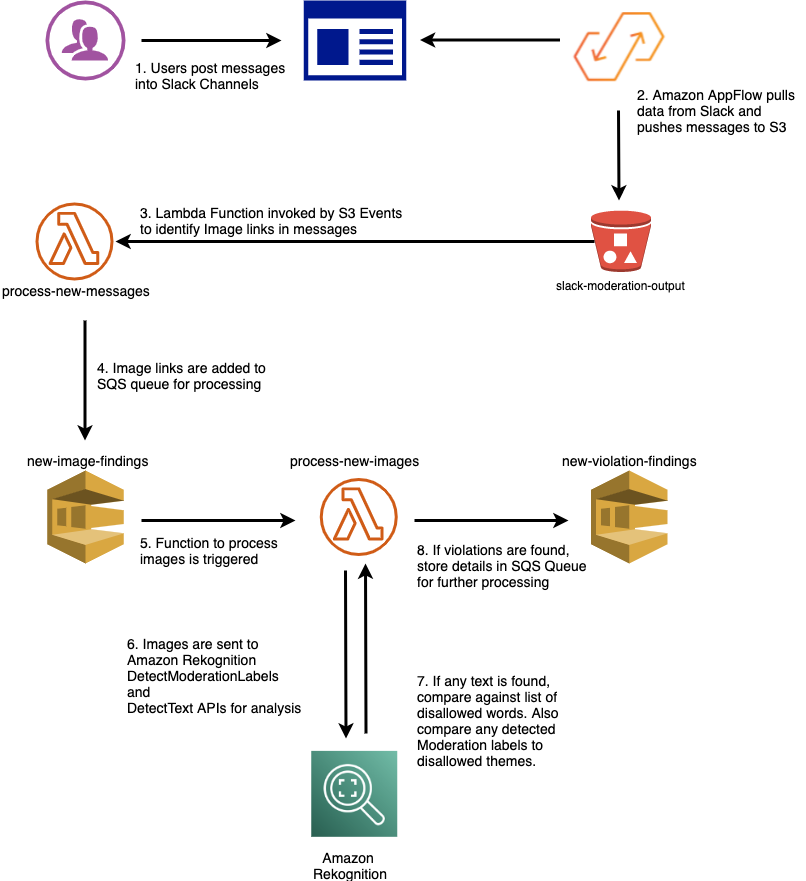

The diagram above was exported from draw.io. Its source (the exported page's mxGraphModel, read from the mxfile embedded in the PNG):
<mxGraphModel dx="1313" dy="565" grid="1" gridSize="10" guides="1" tooltips="1" connect="1" arrows="1" fold="1" page="1" pageScale="1" pageWidth="850" pageHeight="1100" math="0" shadow="0">
  <root>
    <mxCell id="0" />
    <mxCell id="1" parent="0" />
    <mxCell id="Ravz6osSrFXRBa-BCY1K-2" value="" style="shape=image;verticalLabelPosition=bottom;labelBackgroundColor=#ffffff;verticalAlign=top;aspect=fixed;imageAspect=0;image=data:image/png,(base64 omitted: 8648 chars);" parent="1" vertex="1">
      <mxGeometry x="564.5" y="50" width="118" height="95" as="geometry" />
    </mxCell>
    <mxCell id="Ravz6osSrFXRBa-BCY1K-5" value="slack-moderation-output" style="outlineConnect=0;dashed=0;verticalLabelPosition=bottom;verticalAlign=top;align=center;html=1;shape=mxgraph.aws3.bucket_with_objects;fillColor=#E05243;gradientColor=none;" parent="1" vertex="1">
      <mxGeometry x="595.5" y="259.99" width="60" height="61.5" as="geometry" />
    </mxCell>
    <mxCell id="Ravz6osSrFXRBa-BCY1K-11" value="" style="verticalLabelPosition=bottom;html=1;fillColor=#A153A0;verticalAlign=top;pointerEvents=1;align=center;points=[[0.25,0,0],[0.5,0,0],[0.75,0,0],[1,0.5,0],[0.75,1,0],[0.5,1,0],[0.25,1,0],[0,0.5,0],[0.125,0.25,0],[0.125,0.75,0],[0.875,0.25,0],[0.875,0.75,0]];shape=mxgraph.cisco_safe.design.users;" parent="1" vertex="1">
      <mxGeometry x="50" y="50" width="80" height="80" as="geometry" />
    </mxCell>
    <mxCell id="Ravz6osSrFXRBa-BCY1K-13" value="&lt;font style=&quot;font-size: 14px&quot;&gt;1. Users post messages &lt;br&gt;into Slack Channels&lt;/font&gt;" style="text;html=1;resizable=0;autosize=1;align=left;verticalAlign=middle;points=[];fillColor=none;strokeColor=none;rounded=0;" parent="1" vertex="1">
      <mxGeometry x="138.25" y="110" width="170" height="30" as="geometry" />
    </mxCell>
    <mxCell id="Ravz6osSrFXRBa-BCY1K-14" value="&lt;font style=&quot;font-size: 14px&quot;&gt;2. Amazon AppFlow pulls&lt;br&gt;data from Slack and&amp;nbsp;&amp;nbsp;&lt;br&gt;pushes messages to S3&lt;br&gt;&lt;/font&gt;" style="text;html=1;resizable=0;autosize=1;align=left;verticalAlign=middle;points=[];fillColor=none;strokeColor=none;rounded=0;" parent="1" vertex="1">
      <mxGeometry x="640" y="135" width="170" height="50" as="geometry" />
    </mxCell>
    <mxCell id="Ravz6osSrFXRBa-BCY1K-15" value="" style="endArrow=classic;html=1;strokeWidth=3;" parent="1" edge="1">
      <mxGeometry width="50" height="50" relative="1" as="geometry">
        <mxPoint x="370.5" y="783" as="sourcePoint" />
        <mxPoint x="370" y="613" as="targetPoint" />
      </mxGeometry>
    </mxCell>
    <mxCell id="Ravz6osSrFXRBa-BCY1K-19" value="" style="endArrow=classic;html=1;strokeWidth=3;" parent="1" edge="1">
      <mxGeometry width="50" height="50" relative="1" as="geometry">
        <mxPoint x="350" y="620" as="sourcePoint" />
        <mxPoint x="350.5" y="788" as="targetPoint" />
      </mxGeometry>
    </mxCell>
    <mxCell id="Ravz6osSrFXRBa-BCY1K-21" value="&lt;font style=&quot;font-size: 14px&quot;&gt;3. Lambda Function invoked by&amp;nbsp;S3 Events&amp;nbsp;&lt;br&gt;to identify Image links in messages&lt;/font&gt;" style="text;html=1;resizable=0;autosize=1;align=left;verticalAlign=middle;points=[];fillColor=none;strokeColor=none;rounded=0;" parent="1" vertex="1">
      <mxGeometry x="143.25" y="250" width="280" height="40" as="geometry" />
    </mxCell>
    <mxCell id="Ravz6osSrFXRBa-BCY1K-22" value="" style="outlineConnect=0;dashed=0;verticalLabelPosition=bottom;verticalAlign=top;align=center;html=1;shape=mxgraph.aws3.sqs;fillColor=#D9A741;gradientColor=none;" parent="1" vertex="1">
      <mxGeometry x="51.75" y="520" width="76.5" height="93" as="geometry" />
    </mxCell>
    <mxCell id="Ravz6osSrFXRBa-BCY1K-23" value="" style="endArrow=classic;html=1;strokeWidth=3;" parent="1" edge="1">
      <mxGeometry width="50" height="50" relative="1" as="geometry">
        <mxPoint x="89.5" y="370" as="sourcePoint" />
        <mxPoint x="89.5" y="490" as="targetPoint" />
      </mxGeometry>
    </mxCell>
    <mxCell id="Ravz6osSrFXRBa-BCY1K-24" value="&lt;font style=&quot;font-size: 14px&quot;&gt;4. Image links are added to &lt;br&gt;SQS queue for processing&amp;nbsp;&lt;br&gt;&lt;/font&gt;" style="text;html=1;resizable=0;autosize=1;align=left;verticalAlign=middle;points=[];fillColor=none;strokeColor=none;rounded=0;" parent="1" vertex="1">
      <mxGeometry x="100" y="405" width="180" height="40" as="geometry" />
    </mxCell>
    <mxCell id="Ravz6osSrFXRBa-BCY1K-29" value="&lt;font style=&quot;font-size: 14px&quot;&gt;5. Function to process &lt;br&gt;images is triggered&lt;br&gt;&lt;/font&gt;" style="text;html=1;resizable=0;autosize=1;align=left;verticalAlign=middle;points=[];fillColor=none;strokeColor=none;rounded=0;" parent="1" vertex="1">
      <mxGeometry x="143.25" y="580" width="150" height="40" as="geometry" />
    </mxCell>
    <mxCell id="Ravz6osSrFXRBa-BCY1K-30" value="&lt;font&gt;&lt;font style=&quot;font-size: 14px&quot;&gt;6. Images are sent to &lt;br&gt;Amazon Rekognition &lt;br&gt;DetectModerationLabels&amp;nbsp;&lt;br&gt;and&amp;nbsp;&lt;br&gt;DetectText APIs for analysis&amp;nbsp;&lt;/font&gt;&lt;br&gt;&lt;/font&gt;" style="text;html=1;resizable=0;autosize=1;align=left;verticalAlign=middle;points=[];fillColor=none;strokeColor=none;rounded=0;" parent="1" vertex="1">
      <mxGeometry x="130" y="685" width="190" height="80" as="geometry" />
    </mxCell>
    <mxCell id="Ravz6osSrFXRBa-BCY1K-31" value="&lt;font style=&quot;font-size: 14px&quot;&gt;7. If any text is found,&lt;br&gt;compare against list of&lt;br&gt;disallowed words. Also&lt;br&gt;compare any detected&amp;nbsp;&lt;br&gt;Moderation labels to&amp;nbsp;&lt;br&gt;disallowed themes.&amp;nbsp;&lt;br&gt;&lt;/font&gt;" style="text;html=1;resizable=0;autosize=1;align=left;verticalAlign=middle;points=[];fillColor=none;strokeColor=none;rounded=0;" parent="1" vertex="1">
      <mxGeometry x="420" y="720" width="160" height="100" as="geometry" />
    </mxCell>
    <mxCell id="Ravz6osSrFXRBa-BCY1K-32" value="" style="outlineConnect=0;dashed=0;verticalLabelPosition=bottom;verticalAlign=top;align=center;html=1;shape=mxgraph.aws3.sqs;fillColor=#D9A741;gradientColor=none;" parent="1" vertex="1">
      <mxGeometry x="595.5" y="520" width="76.5" height="93" as="geometry" />
    </mxCell>
    <mxCell id="Ravz6osSrFXRBa-BCY1K-35" value="&lt;font style=&quot;font-size: 14px&quot;&gt;8. If violations are found,&lt;br&gt;store details in SQS Queue&lt;br&gt;for further processing&lt;br&gt;&lt;/font&gt;" style="text;html=1;resizable=0;autosize=1;align=left;verticalAlign=middle;points=[];fillColor=none;strokeColor=none;rounded=0;" parent="1" vertex="1">
      <mxGeometry x="420" y="590" width="190" height="50" as="geometry" />
    </mxCell>
    <mxCell id="i7-Kxps7QqBHaobtI9Wh-3" style="edgeStyle=orthogonalEdgeStyle;rounded=0;orthogonalLoop=1;jettySize=auto;html=1;strokeWidth=3;" parent="1" edge="1">
      <mxGeometry relative="1" as="geometry">
        <mxPoint x="145.5" y="89.5" as="sourcePoint" />
        <mxPoint x="285.5" y="90" as="targetPoint" />
        <Array as="points">
          <mxPoint x="285.5" y="90" />
          <mxPoint x="285.5" y="90" />
        </Array>
      </mxGeometry>
    </mxCell>
    <mxCell id="i7-Kxps7QqBHaobtI9Wh-7" style="edgeStyle=orthogonalEdgeStyle;rounded=0;orthogonalLoop=1;jettySize=auto;html=1;strokeWidth=3;entryX=1;entryY=0.5;entryDx=0;entryDy=0;entryPerimeter=0;exitX=0.06;exitY=0.5;exitDx=0;exitDy=0;exitPerimeter=0;" parent="1" source="Ravz6osSrFXRBa-BCY1K-5" edge="1">
      <mxGeometry relative="1" as="geometry">
        <mxPoint x="120" y="291" as="targetPoint" />
        <mxPoint x="564.5" y="290.5" as="sourcePoint" />
        <Array as="points">
          <mxPoint x="599" y="291" />
        </Array>
      </mxGeometry>
    </mxCell>
    <mxCell id="i7-Kxps7QqBHaobtI9Wh-8" value="" style="endArrow=classic;html=1;strokeWidth=3;" parent="1" edge="1">
      <mxGeometry width="50" height="50" relative="1" as="geometry">
        <mxPoint x="623" y="160" as="sourcePoint" />
        <mxPoint x="623.5" y="250" as="targetPoint" />
      </mxGeometry>
    </mxCell>
    <mxCell id="i7-Kxps7QqBHaobtI9Wh-10" style="edgeStyle=orthogonalEdgeStyle;rounded=0;orthogonalLoop=1;jettySize=auto;html=1;strokeWidth=3;" parent="1" edge="1">
      <mxGeometry relative="1" as="geometry">
        <mxPoint x="564.5" y="89.5" as="sourcePoint" />
        <mxPoint x="424.5" y="89.5" as="targetPoint" />
      </mxGeometry>
    </mxCell>
    <mxCell id="i7-Kxps7QqBHaobtI9Wh-15" value="&lt;font style=&quot;font-size: 14px&quot;&gt;process-new-messages&lt;br&gt;&lt;/font&gt;" style="text;html=1;resizable=0;autosize=1;align=left;verticalAlign=middle;points=[];fillColor=none;strokeColor=none;rounded=0;" parent="1" vertex="1">
      <mxGeometry x="5" y="330" width="160" height="20" as="geometry" />
    </mxCell>
    <mxCell id="i7-Kxps7QqBHaobtI9Wh-16" value="&lt;font style=&quot;font-size: 14px&quot;&gt;new-image-findings&lt;br&gt;&lt;/font&gt;" style="text;html=1;resizable=0;autosize=1;align=left;verticalAlign=middle;points=[];fillColor=none;strokeColor=none;rounded=0;" parent="1" vertex="1">
      <mxGeometry x="30" y="500" width="140" height="20" as="geometry" />
    </mxCell>
    <mxCell id="i7-Kxps7QqBHaobtI9Wh-18" style="edgeStyle=orthogonalEdgeStyle;rounded=0;orthogonalLoop=1;jettySize=auto;html=1;strokeWidth=3;" parent="1" edge="1">
      <mxGeometry relative="1" as="geometry">
        <mxPoint x="145.5" y="570" as="sourcePoint" />
        <mxPoint x="300" y="570" as="targetPoint" />
        <Array as="points">
          <mxPoint x="285" y="570" />
          <mxPoint x="285" y="570" />
        </Array>
      </mxGeometry>
    </mxCell>
    <mxCell id="i7-Kxps7QqBHaobtI9Wh-19" value="&lt;font style=&quot;font-size: 14px&quot;&gt;new-violation-findings&lt;br&gt;&lt;/font&gt;" style="text;html=1;resizable=0;autosize=1;align=left;verticalAlign=middle;points=[];fillColor=none;strokeColor=none;rounded=0;" parent="1" vertex="1">
      <mxGeometry x="564.5" y="500" width="150" height="20" as="geometry" />
    </mxCell>
    <mxCell id="i7-Kxps7QqBHaobtI9Wh-20" value="&lt;font style=&quot;font-size: 14px&quot;&gt;process-new-images&lt;br&gt;&lt;/font&gt;" style="text;html=1;resizable=0;autosize=1;align=left;verticalAlign=middle;points=[];fillColor=none;strokeColor=none;rounded=0;" parent="1" vertex="1">
      <mxGeometry x="293.25" y="500" width="140" height="20" as="geometry" />
    </mxCell>
    <mxCell id="i7-Kxps7QqBHaobtI9Wh-21" style="edgeStyle=orthogonalEdgeStyle;rounded=0;orthogonalLoop=1;jettySize=auto;html=1;strokeWidth=3;" parent="1" edge="1">
      <mxGeometry relative="1" as="geometry">
        <mxPoint x="419" y="570" as="sourcePoint" />
        <mxPoint x="573" y="570" as="targetPoint" />
        <Array as="points">
          <mxPoint x="558" y="570" />
          <mxPoint x="558" y="570" />
        </Array>
      </mxGeometry>
    </mxCell>
    <mxCell id="iBW6q7Y7zwjJp-ITUYbe-1" value="" style="outlineConnect=0;fontColor=#232F3E;gradientColor=none;fillColor=#D05C17;strokeColor=none;dashed=0;verticalLabelPosition=bottom;verticalAlign=top;align=center;html=1;fontSize=12;fontStyle=0;aspect=fixed;pointerEvents=1;shape=mxgraph.aws4.lambda_function;" parent="1" vertex="1">
      <mxGeometry x="40" y="252" width="78" height="78" as="geometry" />
    </mxCell>
    <mxCell id="iBW6q7Y7zwjJp-ITUYbe-3" value="" style="outlineConnect=0;fontColor=#232F3E;gradientColor=none;fillColor=#D05C17;strokeColor=none;dashed=0;verticalLabelPosition=bottom;verticalAlign=top;align=center;html=1;fontSize=12;fontStyle=0;aspect=fixed;pointerEvents=1;shape=mxgraph.aws4.lambda_function;" parent="1" vertex="1">
      <mxGeometry x="324.25" y="527.5" width="78" height="78" as="geometry" />
    </mxCell>
    <mxCell id="iBW6q7Y7zwjJp-ITUYbe-5" value="" style="aspect=fixed;pointerEvents=1;shadow=0;dashed=0;html=1;strokeColor=none;labelPosition=center;verticalLabelPosition=bottom;verticalAlign=top;align=center;fillColor=#00188D;shape=mxgraph.mscae.enterprise.app_generic" parent="1" vertex="1">
      <mxGeometry x="308.25" y="50" width="102.56" height="80" as="geometry" />
    </mxCell>
    <mxCell id="iBW6q7Y7zwjJp-ITUYbe-6" value="" style="shape=image;verticalLabelPosition=bottom;labelBackgroundColor=#ffffff;verticalAlign=top;aspect=fixed;imageAspect=0;image=data:image/png,(base64 omitted: 11860 chars);" parent="1" vertex="1">
      <mxGeometry x="316.25" y="800" width="86" height="86.81" as="geometry" />
    </mxCell>
    <mxCell id="iBW6q7Y7zwjJp-ITUYbe-15" value="&lt;div style=&quot;text-align: center&quot;&gt;&lt;span style=&quot;font-size: 14px&quot;&gt;Amazon&amp;nbsp;&lt;/span&gt;&lt;/div&gt;&lt;font style=&quot;font-size: 14px&quot;&gt;&lt;div style=&quot;text-align: center&quot;&gt;&lt;span&gt;Rekognition&lt;/span&gt;&lt;/div&gt;&lt;/font&gt;" style="text;html=1;resizable=0;autosize=1;align=left;verticalAlign=middle;points=[];fillColor=none;strokeColor=none;rounded=0;" parent="1" vertex="1">
      <mxGeometry x="316.25" y="900" width="90" height="30" as="geometry" />
    </mxCell>
  </root>
</mxGraphModel>